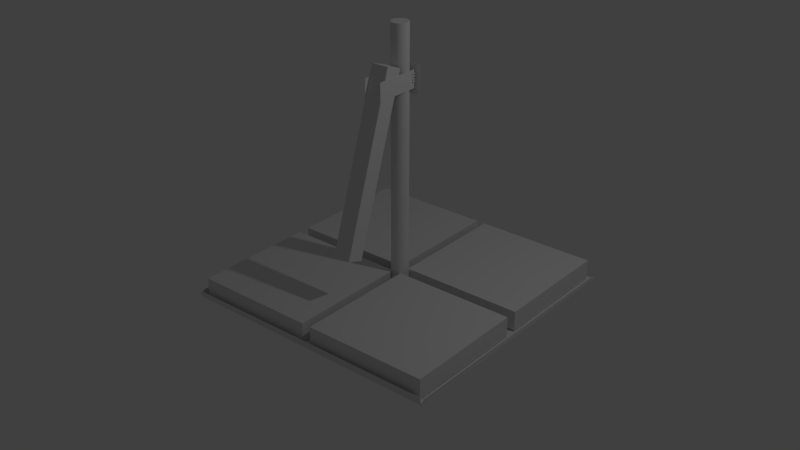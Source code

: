 # Source: schuesselst_nder.blend  (saved by Blender 2.72.0; exported with 4.5.12 LTS)
import bpy
from mathutils import Matrix  # noqa: F401  (used for matrix-valued properties, if any)

bpy.ops.wm.read_factory_settings(use_empty=True)
scene = bpy.context.scene
scene.name = 'Scene'

# ---- collections
col_collection_1 = bpy.data.collections.new('Collection 1'); scene.collection.children.link(col_collection_1)

# ---- world
world_world = bpy.data.worlds.new('World'); scene.world = world_world
world_world.color = (0.05088, 0.05088, 0.05088)
world_world.use_sun_shadow = False
world_world.sun_shadow_jitter_overblur = 0.0
world_world.cycles.sampling_method = 'MANUAL'
world_world.cycles.sample_map_resolution = 256

# ---- lights
light_lamp = bpy.data.lights.new('Lamp', 'POINT')
light_lamp.transmission_factor = 0.0
light_lamp.cutoff_distance = 30.0
light_lamp.energy = 100.0
light_lamp.shadow_buffer_clip_start = 1.001
light_lamp.shadow_soft_size = 0.1
light_lamp.shadow_maximum_resolution = 0.006
light_lamp.use_absolute_resolution = True
light_lamp.cycles.use_multiple_importance_sampling = False

# ---- meshes
me_sphere = bpy.data.meshes.new('Sphere')
me_sphere.from_pydata([(1.035, 0.07384, -1.205), (1.035, 1.591, -1.205), (-0.03739, 1.591, -0.1319), (-0.03739, 0.07384, -0.1319), (1.205, 0.07384, -1.035), (1.205, 1.591, -1.035), (0.1319, 1.591, 0.03739), (0.1319, 0.07384, 0.03739), (-0.119, 0.07384, -0.05029), (-0.119, 1.591, -0.05029), (-1.192, 1.591, 1.022), (-1.192, 0.07384, 1.022), (0.05029, 0.07384, 0.119), (0.05029, 1.591, 0.119), (-1.022, 1.591, 1.192), (-1.022, 0.07384, 1.192), (1.035, -1.59, -1.205), (1.035, -0.07309, -1.205), (-0.03739, -0.07309, -0.1319), (-0.03739, -1.59, -0.1319), (1.205, -1.59, -1.035), (1.205, -0.07309, -1.035), (0.1319, -0.07309, 0.03739), (0.1319, -1.59, 0.03739), (-0.119, -1.59, -0.05029), (-0.119, -0.07309, -0.05029), (-1.192, -0.07309, 1.022), (-1.192, -1.59, 1.022), (0.05029, -1.59, 0.119), (0.05029, -0.07309, 0.119), (-1.022, -0.07309, 1.192), (-1.022, -1.59, 1.192), (2.203, -0.1018, 2.203), (-0.04743, -0.1018, -0.04743), (2.189, -0.09984, 2.217), (-0.06147, -0.09984, -0.03339), (2.176, -0.09405, 2.231), (-0.07498, -0.09405, -0.01988), (2.163, -0.08464, 2.243), (-0.08742, -0.08464, -0.007441), (2.152, -0.07198, 2.254), (-0.09833, -0.07198, 0.003468), (2.143, -0.05656, 2.263), (-0.1073, -0.05656, 0.01242), (2.137, -0.03896, 2.27), (-0.1139, -0.03896, 0.01907), (2.133, -0.01986, 2.274), (-0.118, -0.01986, 0.02317), (2.131, 3.433e-07, 2.275), (-0.1194, 3.433e-07, 0.02455), (2.133, 0.01986, 2.274), (-0.118, 0.01986, 0.02317), (2.137, 0.03896, 2.27), (-0.1139, 0.03896, 0.01907), (2.143, 0.05656, 2.263), (-0.1073, 0.05656, 0.01242), (2.152, 0.07198, 2.254), (-0.09833, 0.07198, 0.003468), (2.163, 0.08464, 2.243), (-0.08742, 0.08464, -0.007441), (2.176, 0.09405, 2.231), (-0.07498, 0.09405, -0.01988), (2.189, 0.09984, 2.217), (-0.06147, 0.09984, -0.03339), (2.203, 0.1018, 2.203), (-0.04743, 0.1018, -0.04743), (2.217, 0.09984, 2.189), (-0.03339, 0.09984, -0.06147), (2.231, 0.09405, 2.176), (-0.01988, 0.09405, -0.07498), (2.243, 0.08464, 2.163), (-0.00744, 0.08464, -0.08742), (2.254, 0.07198, 2.152), (0.003468, 0.07198, -0.09833), (2.263, 0.05656, 2.143), (0.01242, 0.05656, -0.1073), (2.27, 0.03896, 2.137), (0.01907, 0.03896, -0.1139), (2.274, 0.01986, 2.133), (0.02317, 0.01986, -0.118), (2.275, 2.526e-07, 2.131), (0.02455, 2.526e-07, -0.1194), (2.274, -0.01986, 2.133), (0.02317, -0.01986, -0.118), (2.27, -0.03896, 2.137), (0.01907, -0.03896, -0.1139), (2.263, -0.05656, 2.143), (0.01242, -0.05656, -0.1073), (2.254, -0.07198, 2.152), (0.003468, -0.07198, -0.09833), (2.243, -0.08464, 2.163), (-0.007441, -0.08464, -0.08742), (2.231, -0.09405, 2.176), (-0.01988, -0.09405, -0.07498), (2.217, -0.09984, 2.189), (-0.03339, -0.09984, -0.06147), (1.745, 0.1403, 1.594), (1.899, 0.1403, 1.748), (1.745, -0.4499, 1.594), (1.899, -0.4499, 1.748), (1.594, 0.1403, 1.745), (1.748, 0.1403, 1.898), (1.594, -0.4499, 1.745), (1.748, -0.4499, 1.898), (0.3952, -0.9931, 0.5519), (0.348, -0.7884, 0.5047), (0.5002, -0.7884, 0.3524), (0.5474, -0.9931, 0.3996), (1.842, -0.3258, 1.999), (1.795, -0.1211, 1.952), (1.947, -0.1211, 1.799), (1.994, -0.3258, 1.847), (1.741, 0.1271, 1.991), (1.987, 0.1271, 1.745), (1.495, 0.1271, 1.745), (1.741, 0.1271, 1.499), (1.851, 0.1775, 1.684), (1.851, 0.07949, 1.684), (1.873, 0.07949, 1.706), (1.873, 0.1775, 1.706), (1.873, 0.07949, 1.705), (1.873, 0.1775, 1.705), (1.874, 0.07949, 1.705), (1.874, 0.1775, 1.705), (1.875, 0.07949, 1.705), (1.875, 0.1775, 1.705), (1.876, 0.07949, 1.705), (1.876, 0.1775, 1.705), (1.877, 0.07949, 1.705), (1.877, 0.1775, 1.705), (1.877, 0.07949, 1.705), (1.877, 0.1775, 1.705), (1.878, 0.07949, 1.705), (1.878, 0.1775, 1.705), (1.879, 0.07949, 1.706), (1.879, 0.1775, 1.706), (1.879, 0.07949, 1.707), (1.879, 0.1775, 1.707), (1.88, 0.07949, 1.707), (1.88, 0.1775, 1.707), (1.88, 0.07949, 1.708), (1.88, 0.1775, 1.708), (1.88, 0.07949, 1.709), (1.88, 0.1775, 1.709), (1.88, 0.07949, 1.71), (1.88, 0.1775, 1.71), (1.88, 0.07949, 1.711), (1.88, 0.1775, 1.711), (1.879, 0.07949, 1.711), (1.879, 0.1775, 1.711), (1.879, 0.07949, 1.712), (1.879, 0.1775, 1.712), (1.878, 0.07949, 1.713), (1.878, 0.1775, 1.713), (1.877, 0.07949, 1.713), (1.877, 0.1775, 1.713), (1.877, 0.07949, 1.713), (1.877, 0.1775, 1.713), (1.876, 0.07949, 1.713), (1.876, 0.1775, 1.713), (1.875, 0.07949, 1.713), (1.875, 0.1775, 1.713), (1.874, 0.07949, 1.713), (1.874, 0.1775, 1.713), (1.873, 0.07949, 1.713), (1.873, 0.1775, 1.713), (1.873, 0.07949, 1.712), (1.873, 0.1775, 1.712), (1.872, 0.07949, 1.711), (1.872, 0.1775, 1.711), (1.872, 0.07949, 1.711), (1.872, 0.1775, 1.711), (1.871, 0.07949, 1.71), (1.871, 0.1775, 1.71), (1.871, 0.07949, 1.709), (1.871, 0.1775, 1.709), (1.871, 0.07949, 1.708), (1.871, 0.1775, 1.708), (1.872, 0.07949, 1.707), (1.872, 0.1775, 1.707), (1.872, 0.07949, 1.707), (1.872, 0.1775, 1.707), (1.852, 0.07949, 1.684), (1.852, 0.1775, 1.684), (1.852, 0.07949, 1.683), (1.852, 0.1775, 1.683), (1.853, 0.07949, 1.683), (1.853, 0.1775, 1.683), (1.854, 0.07949, 1.683), (1.854, 0.1775, 1.683), (1.855, 0.07949, 1.683), (1.855, 0.1775, 1.683), (1.856, 0.07949, 1.683), (1.856, 0.1775, 1.683), (1.856, 0.07949, 1.684), (1.856, 0.1775, 1.684), (1.857, 0.07949, 1.684), (1.857, 0.1775, 1.684), (1.858, 0.07949, 1.685), (1.858, 0.1775, 1.685), (1.858, 0.07949, 1.686), (1.858, 0.1775, 1.686), (1.858, 0.07949, 1.687), (1.858, 0.1775, 1.687), (1.858, 0.07949, 1.687), (1.858, 0.1775, 1.687), (1.858, 0.07949, 1.688), (1.858, 0.1775, 1.688), (1.858, 0.07949, 1.689), (1.858, 0.1775, 1.689), (1.858, 0.07949, 1.69), (1.858, 0.1775, 1.69), (1.857, 0.07949, 1.691), (1.857, 0.1775, 1.691), (1.856, 0.07949, 1.691), (1.856, 0.1775, 1.691), (1.856, 0.07949, 1.691), (1.856, 0.1775, 1.691), (1.855, 0.07949, 1.692), (1.855, 0.1775, 1.692), (1.854, 0.07949, 1.692), (1.854, 0.1775, 1.692), (1.853, 0.07949, 1.692), (1.853, 0.1775, 1.692), (1.852, 0.07949, 1.691), (1.852, 0.1775, 1.691), (1.852, 0.07949, 1.691), (1.852, 0.1775, 1.691), (1.851, 0.07949, 1.691), (1.851, 0.1775, 1.691), (1.85, 0.07949, 1.69), (1.85, 0.1775, 1.69), (1.85, 0.07949, 1.689), (1.85, 0.1775, 1.689), (1.85, 0.07949, 1.688), (1.85, 0.1775, 1.688), (1.85, 0.07949, 1.687), (1.85, 0.1775, 1.687), (1.85, 0.07949, 1.687), (1.85, 0.1775, 1.687), (1.85, 0.07949, 1.686), (1.85, 0.1775, 1.686), (1.85, 0.07949, 1.685), (1.85, 0.1775, 1.685), (1.828, 0.1775, 1.661), (1.828, 0.07949, 1.661), (1.829, 0.07949, 1.661), (1.829, 0.1775, 1.661), (1.83, 0.07949, 1.661), (1.83, 0.1775, 1.661), (1.83, 0.07949, 1.66), (1.83, 0.1775, 1.66), (1.831, 0.07949, 1.66), (1.831, 0.1775, 1.66), (1.832, 0.07949, 1.66), (1.832, 0.1775, 1.66), (1.833, 0.07949, 1.661), (1.833, 0.1775, 1.661), (1.834, 0.07949, 1.661), (1.834, 0.1775, 1.661), (1.834, 0.07949, 1.661), (1.834, 0.1775, 1.661), (1.835, 0.07949, 1.662), (1.835, 0.1775, 1.662), (1.835, 0.07949, 1.663), (1.835, 0.1775, 1.663), (1.835, 0.07949, 1.664), (1.835, 0.1775, 1.664), (1.836, 0.07949, 1.665), (1.836, 0.1775, 1.665), (1.835, 0.07949, 1.665), (1.835, 0.1775, 1.665), (1.835, 0.07949, 1.666), (1.835, 0.1775, 1.666), (1.835, 0.07949, 1.667), (1.835, 0.1775, 1.667), (1.834, 0.07949, 1.668), (1.834, 0.1775, 1.668), (1.834, 0.07949, 1.668), (1.834, 0.1775, 1.668), (1.833, 0.07949, 1.669), (1.833, 0.1775, 1.669), (1.832, 0.07949, 1.669), (1.832, 0.1775, 1.669), (1.831, 0.07949, 1.669), (1.831, 0.1775, 1.669), (1.83, 0.07949, 1.669), (1.83, 0.1775, 1.669), (1.83, 0.07949, 1.669), (1.83, 0.1775, 1.669), (1.829, 0.07949, 1.668), (1.829, 0.1775, 1.668), (1.828, 0.07949, 1.668), (1.828, 0.1775, 1.668), (1.828, 0.07949, 1.667), (1.828, 0.1775, 1.667), (1.827, 0.07949, 1.666), (1.827, 0.1775, 1.666), (1.827, 0.07949, 1.665), (1.827, 0.1775, 1.665), (1.827, 0.07949, 1.665), (1.827, 0.1775, 1.665), (1.827, 0.07949, 1.664), (1.827, 0.1775, 1.664), (1.827, 0.07949, 1.663), (1.827, 0.1775, 1.663), (1.828, 0.07949, 1.662), (1.828, 0.1775, 1.662), (1.808, 0.1775, 1.641), (1.808, 0.07949, 1.641), (1.808, 0.07949, 1.641), (1.808, 0.1775, 1.641), (1.809, 0.07949, 1.64), (1.809, 0.1775, 1.64), (1.81, 0.07949, 1.64), (1.81, 0.1775, 1.64), (1.811, 0.07949, 1.64), (1.811, 0.1775, 1.64), (1.812, 0.07949, 1.64), (1.812, 0.1775, 1.64), (1.813, 0.07949, 1.64), (1.813, 0.1775, 1.64), (1.813, 0.07949, 1.641), (1.813, 0.1775, 1.641), (1.814, 0.07949, 1.641), (1.814, 0.1775, 1.641), (1.815, 0.07949, 1.642), (1.815, 0.1775, 1.642), (1.815, 0.07949, 1.643), (1.815, 0.1775, 1.643), (1.815, 0.07949, 1.643), (1.815, 0.1775, 1.643), (1.815, 0.07949, 1.644), (1.815, 0.1775, 1.644), (1.815, 0.07949, 1.645), (1.815, 0.1775, 1.645), (1.815, 0.07949, 1.646), (1.815, 0.1775, 1.646), (1.815, 0.07949, 1.647), (1.815, 0.1775, 1.647), (1.814, 0.07949, 1.647), (1.814, 0.1775, 1.647), (1.813, 0.07949, 1.648), (1.813, 0.1775, 1.648), (1.813, 0.07949, 1.648), (1.813, 0.1775, 1.648), (1.812, 0.07949, 1.649), (1.812, 0.1775, 1.649), (1.811, 0.07949, 1.649), (1.811, 0.1775, 1.649), (1.81, 0.07949, 1.649), (1.81, 0.1775, 1.649), (1.809, 0.07949, 1.648), (1.809, 0.1775, 1.648), (1.808, 0.07949, 1.648), (1.808, 0.1775, 1.648), (1.808, 0.07949, 1.647), (1.808, 0.1775, 1.647), (1.807, 0.07949, 1.647), (1.807, 0.1775, 1.647), (1.807, 0.07949, 1.646), (1.807, 0.1775, 1.646), (1.807, 0.07949, 1.645), (1.807, 0.1775, 1.645), (1.806, 0.07949, 1.644), (1.806, 0.1775, 1.644), (1.807, 0.07949, 1.643), (1.807, 0.1775, 1.643), (1.807, 0.07949, 1.643), (1.807, 0.1775, 1.643), (1.807, 0.07949, 1.642), (1.807, 0.1775, 1.642), (1.681, 0.1775, 1.855), (1.681, 0.07949, 1.855), (1.702, 0.07949, 1.876), (1.702, 0.1775, 1.876), (1.703, 0.07949, 1.876), (1.703, 0.1775, 1.876), (1.704, 0.07949, 1.875), (1.704, 0.1775, 1.875), (1.705, 0.07949, 1.875), (1.705, 0.1775, 1.875), (1.705, 0.07949, 1.875), (1.705, 0.1775, 1.875), (1.706, 0.07949, 1.875), (1.706, 0.1775, 1.875), (1.707, 0.07949, 1.875), (1.707, 0.1775, 1.875), (1.708, 0.07949, 1.876), (1.708, 0.1775, 1.876), (1.708, 0.07949, 1.876), (1.708, 0.1775, 1.876), (1.709, 0.07949, 1.877), (1.709, 0.1775, 1.877), (1.709, 0.07949, 1.878), (1.709, 0.1775, 1.878), (1.71, 0.07949, 1.878), (1.71, 0.1775, 1.878), (1.71, 0.07949, 1.879), (1.71, 0.1775, 1.879), (1.71, 0.07949, 1.88), (1.71, 0.1775, 1.88), (1.709, 0.07949, 1.881), (1.709, 0.1775, 1.881), (1.709, 0.07949, 1.882), (1.709, 0.1775, 1.882), (1.708, 0.07949, 1.882), (1.708, 0.1775, 1.882), (1.708, 0.07949, 1.883), (1.708, 0.1775, 1.883), (1.707, 0.07949, 1.883), (1.707, 0.1775, 1.883), (1.706, 0.07949, 1.884), (1.706, 0.1775, 1.884), (1.705, 0.07949, 1.884), (1.705, 0.1775, 1.884), (1.705, 0.07949, 1.884), (1.705, 0.1775, 1.884), (1.704, 0.07949, 1.883), (1.704, 0.1775, 1.883), (1.703, 0.07949, 1.883), (1.703, 0.1775, 1.883), (1.702, 0.07949, 1.882), (1.702, 0.1775, 1.882), (1.702, 0.07949, 1.882), (1.702, 0.1775, 1.882), (1.701, 0.07949, 1.881), (1.701, 0.1775, 1.881), (1.701, 0.07949, 1.88), (1.701, 0.1775, 1.88), (1.701, 0.07949, 1.879), (1.701, 0.1775, 1.879), (1.701, 0.07949, 1.878), (1.701, 0.1775, 1.878), (1.701, 0.07949, 1.878), (1.701, 0.1775, 1.878), (1.702, 0.07949, 1.877), (1.702, 0.1775, 1.877), (1.681, 0.07949, 1.854), (1.681, 0.1775, 1.854), (1.682, 0.07949, 1.854), (1.682, 0.1775, 1.854), (1.683, 0.07949, 1.853), (1.683, 0.1775, 1.853), (1.684, 0.07949, 1.853), (1.684, 0.1775, 1.853), (1.685, 0.07949, 1.853), (1.685, 0.1775, 1.853), (1.685, 0.07949, 1.854), (1.685, 0.1775, 1.854), (1.686, 0.07949, 1.854), (1.686, 0.1775, 1.854), (1.687, 0.07949, 1.855), (1.687, 0.1775, 1.855), (1.687, 0.07949, 1.855), (1.687, 0.1775, 1.855), (1.688, 0.07949, 1.856), (1.688, 0.1775, 1.856), (1.688, 0.07949, 1.857), (1.688, 0.1775, 1.857), (1.688, 0.07949, 1.858), (1.688, 0.1775, 1.858), (1.688, 0.07949, 1.859), (1.688, 0.1775, 1.859), (1.688, 0.07949, 1.859), (1.688, 0.1775, 1.859), (1.687, 0.07949, 1.86), (1.687, 0.1775, 1.86), (1.687, 0.07949, 1.861), (1.687, 0.1775, 1.861), (1.686, 0.07949, 1.861), (1.686, 0.1775, 1.861), (1.685, 0.07949, 1.862), (1.685, 0.1775, 1.862), (1.685, 0.07949, 1.862), (1.685, 0.1775, 1.862), (1.684, 0.07949, 1.862), (1.684, 0.1775, 1.862), (1.683, 0.07949, 1.862), (1.683, 0.1775, 1.862), (1.682, 0.07949, 1.862), (1.682, 0.1775, 1.862), (1.681, 0.07949, 1.861), (1.681, 0.1775, 1.861), (1.681, 0.07949, 1.861), (1.681, 0.1775, 1.861), (1.68, 0.07949, 1.86), (1.68, 0.1775, 1.86), (1.68, 0.07949, 1.859), (1.68, 0.1775, 1.859), (1.679, 0.07949, 1.859), (1.679, 0.1775, 1.859), (1.679, 0.07949, 1.858), (1.679, 0.1775, 1.858), (1.679, 0.07949, 1.857), (1.679, 0.1775, 1.857), (1.68, 0.07949, 1.856), (1.68, 0.1775, 1.856), (1.68, 0.07949, 1.855), (1.68, 0.1775, 1.855), (1.658, 0.1775, 1.832), (1.658, 0.07949, 1.832), (1.658, 0.07949, 1.831), (1.658, 0.1775, 1.831), (1.659, 0.07949, 1.831), (1.659, 0.1775, 1.831), (1.66, 0.07949, 1.831), (1.66, 0.1775, 1.831), (1.661, 0.07949, 1.83), (1.661, 0.1775, 1.83), (1.662, 0.07949, 1.831), (1.662, 0.1775, 1.831), (1.663, 0.07949, 1.831), (1.663, 0.1775, 1.831), (1.663, 0.07949, 1.831), (1.663, 0.1775, 1.831), (1.664, 0.07949, 1.832), (1.664, 0.1775, 1.832), (1.665, 0.07949, 1.832), (1.665, 0.1775, 1.832), (1.665, 0.07949, 1.833), (1.665, 0.1775, 1.833), (1.665, 0.07949, 1.834), (1.665, 0.1775, 1.834), (1.665, 0.07949, 1.835), (1.665, 0.1775, 1.835), (1.665, 0.07949, 1.836), (1.665, 0.1775, 1.836), (1.665, 0.07949, 1.837), (1.665, 0.1775, 1.837), (1.665, 0.07949, 1.837), (1.665, 0.1775, 1.837), (1.664, 0.07949, 1.838), (1.664, 0.1775, 1.838), (1.663, 0.07949, 1.838), (1.663, 0.1775, 1.838), (1.663, 0.07949, 1.839), (1.663, 0.1775, 1.839), (1.662, 0.07949, 1.839), (1.662, 0.1775, 1.839), (1.661, 0.07949, 1.839), (1.661, 0.1775, 1.839), (1.66, 0.07949, 1.839), (1.66, 0.1775, 1.839), (1.659, 0.07949, 1.839), (1.659, 0.1775, 1.839), (1.658, 0.07949, 1.838), (1.658, 0.1775, 1.838), (1.658, 0.07949, 1.838), (1.658, 0.1775, 1.838), (1.657, 0.07949, 1.837), (1.657, 0.1775, 1.837), (1.657, 0.07949, 1.837), (1.657, 0.1775, 1.837), (1.657, 0.07949, 1.836), (1.657, 0.1775, 1.836), (1.657, 0.07949, 1.835), (1.657, 0.1775, 1.835), (1.657, 0.07949, 1.834), (1.657, 0.1775, 1.834), (1.657, 0.07949, 1.833), (1.657, 0.1775, 1.833), (1.657, 0.07949, 1.832), (1.657, 0.1775, 1.832), (1.637, 0.1775, 1.811), (1.637, 0.07949, 1.811), (1.638, 0.07949, 1.811), (1.638, 0.1775, 1.811), (1.639, 0.07949, 1.81), (1.639, 0.1775, 1.81), (1.64, 0.07949, 1.81), (1.64, 0.1775, 1.81), (1.641, 0.07949, 1.81), (1.641, 0.1775, 1.81), (1.641, 0.07949, 1.81), (1.641, 0.1775, 1.81), (1.642, 0.07949, 1.81), (1.642, 0.1775, 1.81), (1.643, 0.07949, 1.811), (1.643, 0.1775, 1.811), (1.644, 0.07949, 1.811), (1.644, 0.1775, 1.811), (1.644, 0.07949, 1.812), (1.644, 0.1775, 1.812), (1.645, 0.07949, 1.813), (1.645, 0.1775, 1.813), (1.645, 0.07949, 1.814), (1.645, 0.1775, 1.814), (1.645, 0.07949, 1.815), (1.645, 0.1775, 1.815), (1.645, 0.07949, 1.815), (1.645, 0.1775, 1.815), (1.645, 0.07949, 1.816), (1.645, 0.1775, 1.816), (1.644, 0.07949, 1.817), (1.644, 0.1775, 1.817), (1.644, 0.07949, 1.818), (1.644, 0.1775, 1.818), (1.643, 0.07949, 1.818), (1.643, 0.1775, 1.818), (1.642, 0.07949, 1.819), (1.642, 0.1775, 1.819), (1.641, 0.07949, 1.819), (1.641, 0.1775, 1.819), (1.641, 0.07949, 1.819), (1.641, 0.1775, 1.819), (1.64, 0.07949, 1.819), (1.64, 0.1775, 1.819), (1.639, 0.07949, 1.819), (1.639, 0.1775, 1.819), (1.638, 0.07949, 1.818), (1.638, 0.1775, 1.818), (1.637, 0.07949, 1.818), (1.637, 0.1775, 1.818), (1.637, 0.07949, 1.817), (1.637, 0.1775, 1.817), (1.637, 0.07949, 1.816), (1.637, 0.1775, 1.816), (1.636, 0.07949, 1.815), (1.636, 0.1775, 1.815), (1.636, 0.07949, 1.815), (1.636, 0.1775, 1.815), (1.636, 0.07949, 1.814), (1.636, 0.1775, 1.814), (1.637, 0.07949, 1.813), (1.637, 0.1775, 1.813), (1.637, 0.07949, 1.812), (1.637, 0.1775, 1.812), (-1.281, -1.68, 1.095), (1.095, -1.68, -1.281), (-1.281, 1.68, 1.095), (1.095, 1.68, -1.281), (-1.195, -1.607, 1.125), (1.115, -1.607, -1.224), (1.115, 0.03644, -1.224), (-1.195, 0.03644, 1.125), (1.115, 1.635, -1.224), (-1.195, 1.635, 1.125), (1.115, -1.644, -1.184), (1.089, 1.658, -1.209), (1.069, -1.644, -1.256), (1.076, 0.03644, -1.263), (1.078, 1.658, -1.261), (-1.192, 1.658, 1.071), (-1.246, -1.641, 1.074), (-1.251, 0.03644, 1.069), (-1.251, 1.655, 1.068), (-1.166, -1.644, 1.097)], [], [(2, 1, 5, 6), (7, 6, 5, 4), (1, 0, 4, 5), (3, 2, 6, 7), (0, 3, 7, 4), (0, 1, 2, 3), (10, 9, 13, 14), (15, 14, 13, 12), (9, 8, 12, 13), (11, 10, 14, 15), (8, 11, 15, 12), (8, 9, 10, 11), (18, 17, 21, 22), (23, 22, 21, 20), (17, 16, 20, 21), (19, 18, 22, 23), (16, 19, 23, 20), (16, 17, 18, 19), (26, 25, 29, 30), (31, 30, 29, 28), (25, 24, 28, 29), (27, 26, 30, 31), (24, 27, 31, 28), (24, 25, 26, 27), (32, 33, 35, 34), (34, 35, 37, 36), (36, 37, 39, 38), (38, 39, 41, 40), (40, 41, 43, 42), (42, 43, 45, 44), (44, 45, 47, 46), (46, 47, 49, 48), (48, 49, 51, 50), (50, 51, 53, 52), (52, 53, 55, 54), (54, 55, 57, 56), (56, 57, 59, 58), (58, 59, 61, 60), (60, 61, 63, 62), (62, 63, 65, 64), (64, 65, 67, 66), (66, 67, 69, 68), (68, 69, 71, 70), (70, 71, 73, 72), (72, 73, 75, 74), (74, 75, 77, 76), (76, 77, 79, 78), (78, 79, 81, 80), (80, 81, 83, 82), (82, 83, 85, 84), (84, 85, 87, 86), (86, 87, 89, 88), (88, 89, 91, 90), (90, 91, 93, 92), (35, 33, 95, 93, 91, 89, 87, 85, 83, 81, 79, 77, 75, 73, 71, 69, 67, 65, 63, 61, 59, 57, 55, 53, 51, 49, 47, 45, 43, 41, 39, 37), (94, 95, 33, 32), (92, 93, 95, 94), (32, 34, 36, 38, 40, 42, 44, 46, 48, 50, 52, 54, 56, 58, 60, 62, 64, 66, 68, 70, 72, 74, 76, 78, 80, 82, 84, 86, 88, 90, 92, 94), (99, 98, 96, 97), (103, 102, 100, 101), (108, 109, 105, 104), (109, 110, 106, 105), (110, 111, 107, 106), (111, 108, 104, 107), (104, 105, 106, 107), (111, 110, 109, 108), (112, 113, 115, 114), (250, 251, 253, 252), (238, 239, 241, 240), (118, 119, 121, 120), (245, 246, 248, 250, 252, 254, 256, 258, 260, 262, 264, 266, 268, 270, 272, 274, 276, 278, 280, 282, 284, 286, 288, 290, 292, 294, 296, 298, 300, 302, 304, 306), (236, 237, 239, 238), (120, 121, 123, 122), (254, 255, 257, 256), (234, 235, 237, 236), (122, 123, 125, 124), (256, 257, 259, 258), (232, 233, 235, 234), (124, 125, 127, 126), (258, 259, 261, 260), (230, 231, 233, 232), (126, 127, 129, 128), (260, 261, 263, 262), (228, 229, 231, 230), (128, 129, 131, 130), (262, 263, 265, 264), (226, 227, 229, 228), (130, 131, 133, 132), (264, 265, 267, 266), (224, 225, 227, 226), (132, 133, 135, 134), (266, 267, 269, 268), (222, 223, 225, 224), (134, 135, 137, 136), (268, 269, 271, 270), (220, 221, 223, 222), (136, 137, 139, 138), (270, 271, 273, 272), (218, 219, 221, 220), (138, 139, 141, 140), (272, 273, 275, 274), (216, 217, 219, 218), (140, 141, 143, 142), (274, 275, 277, 276), (214, 215, 217, 216), (142, 143, 145, 144), (276, 277, 279, 278), (212, 213, 215, 214), (144, 145, 147, 146), (278, 279, 281, 280), (210, 211, 213, 212), (146, 147, 149, 148), (280, 281, 283, 282), (208, 209, 211, 210), (148, 149, 151, 150), (282, 283, 285, 284), (206, 207, 209, 208), (150, 151, 153, 152), (284, 285, 287, 286), (204, 205, 207, 206), (152, 153, 155, 154), (286, 287, 289, 288), (202, 203, 205, 204), (154, 155, 157, 156), (288, 289, 291, 290), (200, 201, 203, 202), (156, 157, 159, 158), (290, 291, 293, 292), (198, 199, 201, 200), (158, 159, 161, 160), (292, 293, 295, 294), (196, 197, 199, 198), (160, 161, 163, 162), (294, 295, 297, 296), (194, 195, 197, 196), (162, 163, 165, 164), (296, 297, 299, 298), (192, 193, 195, 194), (164, 165, 167, 166), (298, 299, 301, 300), (190, 191, 193, 192), (166, 167, 169, 168), (300, 301, 303, 302), (188, 189, 191, 190), (168, 169, 171, 170), (302, 303, 305, 304), (186, 187, 189, 188), (170, 171, 173, 172), (117, 182, 184, 186, 188, 190, 192, 194, 196, 198, 200, 202, 204, 206, 208, 210, 212, 214, 216, 218, 220, 222, 224, 226, 228, 230, 232, 234, 236, 238, 240, 242), (184, 185, 187, 186), (172, 173, 175, 174), (240, 241, 243, 242), (182, 183, 185, 184), (174, 175, 177, 176), (242, 243, 116, 117), (117, 116, 183, 182), (176, 177, 179, 178), (121, 119, 181, 179, 177, 175, 173, 171, 169, 167, 165, 163, 161, 159, 157, 155, 153, 151, 149, 147, 145, 143, 141, 139, 137, 135, 133, 131, 129, 127, 125, 123), (180, 181, 119, 118), (178, 179, 181, 180), (252, 253, 255, 254), (183, 116, 243, 241, 239, 237, 235, 233, 231, 229, 227, 225, 223, 221, 219, 217, 215, 213, 211, 209, 207, 205, 203, 201, 199, 197, 195, 193, 191, 189, 187, 185), (118, 120, 122, 124, 126, 128, 130, 132, 134, 136, 138, 140, 142, 144, 146, 148, 150, 152, 154, 156, 158, 160, 162, 164, 166, 168, 170, 172, 174, 176, 178, 180), (248, 249, 251, 250), (304, 305, 307, 306), (246, 247, 249, 248), (306, 307, 244, 245), (245, 244, 247, 246), (247, 244, 307, 305, 303, 301, 299, 297, 295, 293, 291, 289, 287, 285, 283, 281, 279, 277, 275, 273, 271, 269, 267, 265, 263, 261, 259, 257, 255, 253, 251, 249), (314, 315, 317, 316), (309, 310, 312, 314, 316, 318, 320, 322, 324, 326, 328, 330, 332, 334, 336, 338, 340, 342, 344, 346, 348, 350, 352, 354, 356, 358, 360, 362, 364, 366, 368, 370), (318, 319, 321, 320), (320, 321, 323, 322), (322, 323, 325, 324), (324, 325, 327, 326), (326, 327, 329, 328), (328, 329, 331, 330), (330, 331, 333, 332), (332, 333, 335, 334), (334, 335, 337, 336), (336, 337, 339, 338), (338, 339, 341, 340), (340, 341, 343, 342), (342, 343, 345, 344), (344, 345, 347, 346), (346, 347, 349, 348), (348, 349, 351, 350), (350, 351, 353, 352), (352, 353, 355, 354), (354, 355, 357, 356), (356, 357, 359, 358), (358, 359, 361, 360), (360, 361, 363, 362), (362, 363, 365, 364), (364, 365, 367, 366), (366, 367, 369, 368), (316, 317, 319, 318), (312, 313, 315, 314), (368, 369, 371, 370), (310, 311, 313, 312), (370, 371, 308, 309), (309, 308, 311, 310), (311, 308, 371, 369, 367, 365, 363, 361, 359, 357, 355, 353, 351, 349, 347, 345, 343, 341, 339, 337, 335, 333, 331, 329, 327, 325, 323, 321, 319, 317, 315, 313), (506, 507, 509, 508), (494, 495, 497, 496), (374, 375, 377, 376), (492, 493, 495, 494), (376, 377, 379, 378), (510, 511, 513, 512), (490, 491, 493, 492), (378, 379, 381, 380), (512, 513, 515, 514), (488, 489, 491, 490), (380, 381, 383, 382), (514, 515, 517, 516), (486, 487, 489, 488), (382, 383, 385, 384), (516, 517, 519, 518), (484, 485, 487, 486), (384, 385, 387, 386), (518, 519, 521, 520), (482, 483, 485, 484), (386, 387, 389, 388), (520, 521, 523, 522), (480, 481, 483, 482), (388, 389, 391, 390), (522, 523, 525, 524), (478, 479, 481, 480), (390, 391, 393, 392), (524, 525, 527, 526), (476, 477, 479, 478), (392, 393, 395, 394), (526, 527, 529, 528), (474, 475, 477, 476), (394, 395, 397, 396), (528, 529, 531, 530), (472, 473, 475, 474), (396, 397, 399, 398), (530, 531, 533, 532), (470, 471, 473, 472), (398, 399, 401, 400), (532, 533, 535, 534), (468, 469, 471, 470), (400, 401, 403, 402), (534, 535, 537, 536), (466, 467, 469, 468), (402, 403, 405, 404), (536, 537, 539, 538), (464, 465, 467, 466), (404, 405, 407, 406), (538, 539, 541, 540), (462, 463, 465, 464), (406, 407, 409, 408), (540, 541, 543, 542), (460, 461, 463, 462), (408, 409, 411, 410), (542, 543, 545, 544), (458, 459, 461, 460), (410, 411, 413, 412), (544, 545, 547, 546), (456, 457, 459, 458), (412, 413, 415, 414), (546, 547, 549, 548), (454, 455, 457, 456), (414, 415, 417, 416), (548, 549, 551, 550), (452, 453, 455, 454), (416, 417, 419, 418), (550, 551, 553, 552), (450, 451, 453, 452), (418, 419, 421, 420), (552, 553, 555, 554), (448, 449, 451, 450), (420, 421, 423, 422), (554, 555, 557, 556), (446, 447, 449, 448), (422, 423, 425, 424), (556, 557, 559, 558), (444, 445, 447, 446), (424, 425, 427, 426), (558, 559, 561, 560), (442, 443, 445, 444), (426, 427, 429, 428), (440, 441, 443, 442), (428, 429, 431, 430), (496, 497, 499, 498), (438, 439, 441, 440), (430, 431, 433, 432), (498, 499, 372, 373), (373, 372, 439, 438), (432, 433, 435, 434), (377, 375, 437, 435, 433, 431, 429, 427, 425, 423, 421, 419, 417, 415, 413, 411, 409, 407, 405, 403, 401, 399, 397, 395, 393, 391, 389, 387, 385, 383, 381, 379), (436, 437, 375, 374), (434, 435, 437, 436), (508, 509, 511, 510), (439, 372, 499, 497, 495, 493, 491, 489, 487, 485, 483, 481, 479, 477, 475, 473, 471, 469, 467, 465, 463, 461, 459, 457, 455, 453, 451, 449, 447, 445, 443, 441), (504, 505, 507, 506), (560, 561, 563, 562), (502, 503, 505, 504), (562, 563, 500, 501), (501, 500, 503, 502), (503, 500, 563, 561, 559, 557, 555, 553, 551, 549, 547, 545, 543, 541, 539, 537, 535, 533, 531, 529, 527, 525, 523, 521, 519, 517, 515, 513, 511, 509, 507, 505), (570, 571, 573, 572), (574, 575, 577, 576), (576, 577, 579, 578), (578, 579, 581, 580), (580, 581, 583, 582), (582, 583, 585, 584), (584, 585, 587, 586), (586, 587, 589, 588), (588, 589, 591, 590), (590, 591, 593, 592), (592, 593, 595, 594), (594, 595, 597, 596), (596, 597, 599, 598), (598, 599, 601, 600), (600, 601, 603, 602), (602, 603, 605, 604), (604, 605, 607, 606), (606, 607, 609, 608), (608, 609, 611, 610), (610, 611, 613, 612), (612, 613, 615, 614), (614, 615, 617, 616), (616, 617, 619, 618), (618, 619, 621, 620), (620, 621, 623, 622), (622, 623, 625, 624), (572, 573, 575, 574), (568, 569, 571, 570), (624, 625, 627, 626), (566, 567, 569, 568), (626, 627, 564, 565), (565, 564, 567, 566), (567, 564, 627, 625, 623, 621, 619, 617, 615, 613, 611, 609, 607, 605, 603, 601, 599, 597, 595, 593, 591, 589, 587, 585, 583, 581, 579, 577, 575, 573, 571, 569), (642, 636, 631, 639), (638, 629, 633, 640), (640, 633, 634, 641), (641, 634, 636, 642), (646, 642, 639, 643), (647, 638, 640, 644), (644, 640, 641, 645), (645, 641, 642, 646), (637, 646, 643, 630), (628, 647, 644, 632), (632, 644, 645, 635), (635, 645, 646, 637)])
me_sphere.use_remesh_preserve_volume = False
me_sphere.use_remesh_preserve_attributes = False
me_sphere.use_mirror_vertex_groups = False
me_sphere.update()

# ---- objects
ob_sphere = bpy.data.objects.new('Sphere', me_sphere)
ob_lamp = bpy.data.objects.new('Lamp', light_lamp)

# ---- transforms, parenting, visibility, modifiers, constraints
ob_sphere.location = (0.0, 0.0, 0.0)
ob_sphere.rotation_euler = (0.0, -0.7854, 0.0)
ob_sphere.lineart.crease_threshold = 0.0
_m = ob_sphere.modifiers.new('Solidify', 'SOLIDIFY')
_m.thickness = 0.003
_m.nonmanifold_thickness_mode = 'FIXED'
_m.nonmanifold_merge_threshold = 0.0003
ob_lamp.location = (4.076, 1.005, 5.904)
ob_lamp.rotation_euler = (0.6503, 0.05522, 1.866)
ob_lamp.lock_rotations_4d = False
ob_lamp.empty_display_type = 'ARROWS'
ob_lamp.color = (0.0, 0.0, 0.0, 0.0)
ob_lamp.lineart.crease_threshold = 0.0

# ---- collection membership
col_collection_1.objects.link(ob_sphere)
col_collection_1.objects.link(ob_lamp)

# ---- scene / render settings (as saved in the file)
scene.frame_start = 1; scene.frame_end = 250; scene.frame_set(1)
scene.render.engine = 'BLENDER_EEVEE_NEXT'
scene.render.resolution_percentage = 50
scene.render.dither_intensity = 0.0
scene.cycles.use_denoising = False
scene.cycles.samples = 10
scene.cycles.sampling_pattern = 'TABULATED_SOBOL'
scene.cycles.light_sampling_threshold = 0.0
scene.cycles.use_adaptive_sampling = False
scene.cycles.use_light_tree = False
scene.cycles.blur_glossy = 0.0
scene.cycles.pixel_filter_type = 'GAUSSIAN'
scene.cycles.sample_clamp_indirect = 0.0
scene.view_settings.view_transform = 'Standard'
bpy.context.view_layer.update()

# ---- added for rendering (the .blend has no active camera): camera
cam_auto = bpy.data.cameras.new('AutoCamera')
cam_auto.lens = 50.0
cam_auto.sensor_width = 36.0
cam_auto.clip_end = 1000.0
ob_auto_camera = bpy.data.objects.new('AutoCamera', cam_auto)
scene.collection.objects.link(ob_auto_camera)
ob_auto_camera.location = (7.28668, -8.74456, 6.53307)
ob_auto_camera.rotation_euler = (1.09748, -7.21219e-08, 0.694738)
scene.camera = ob_auto_camera
bpy.context.view_layer.update()
